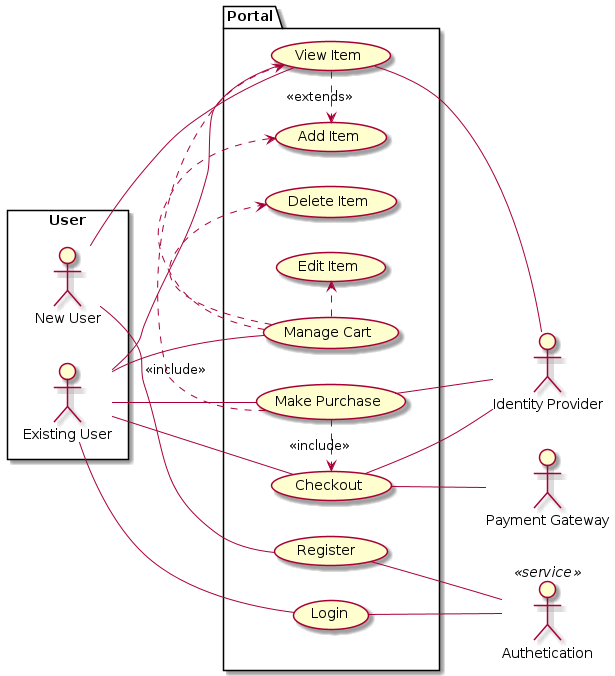

The diagram above was rendered by PlantUML. Its source (embedded in the PNG):
@startuml
left to right direction

rectangle User {
        actor :New User: as newUser
        actor :Existing User: as existingUser
}

Authetication as auth << service >>
"Identity Provider" as id
"Payment Gateway" as payment

package Portal {
        together {
                usecase "Delete Item" as deleteItem
                usecase "Manage Cart" as manageCart
                usecase "Edit Item" as editItem
                usecase "Add Item" as addItem
        }


        usecase "View Item" as viewItem
        usecase "Make Purchase" as makePurchase
        usecase "Checkout" as checkout

        together {
                usecase "Login" as login
                usecase "Register " as register
        }
}

newUser -- register
newUser -- viewItem

existingUser -- viewItem
existingUser -- makePurchase
existingUser -- checkout
existingUser -- manageCart
existingUser -- login
manageCart .> deleteItem
manageCart .> editItem
manageCart .> addItem

viewItem .> addItem : << extends >>
makePurchase .> viewItem : << include >>
makePurchase .> checkout : << include >>

register -- auth
login -- auth

viewItem -- id
makePurchase -- id
checkout -- id

checkout -- payment
@enduml